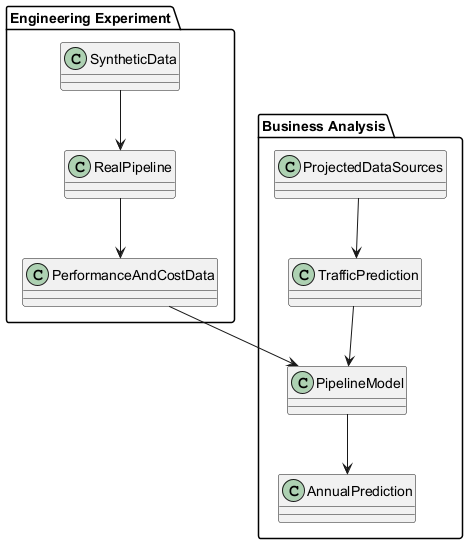

The diagram above was rendered by PlantUML. Its source (embedded in the PNG):
@startuml

package "Engineering Experiment" {
    class SyntheticData
    class RealPipeline
    class PerformanceAndCostData
}

package "Business Analysis" {
    class ProjectedDataSources
    class TrafficPrediction
    class PipelineModel
    class AnnualPrediction
}

SyntheticData --> RealPipeline
RealPipeline --> PerformanceAndCostData
ProjectedDataSources --> TrafficPrediction
TrafficPrediction --> PipelineModel
PerformanceAndCostData --> PipelineModel
PipelineModel --> AnnualPrediction

@enduml